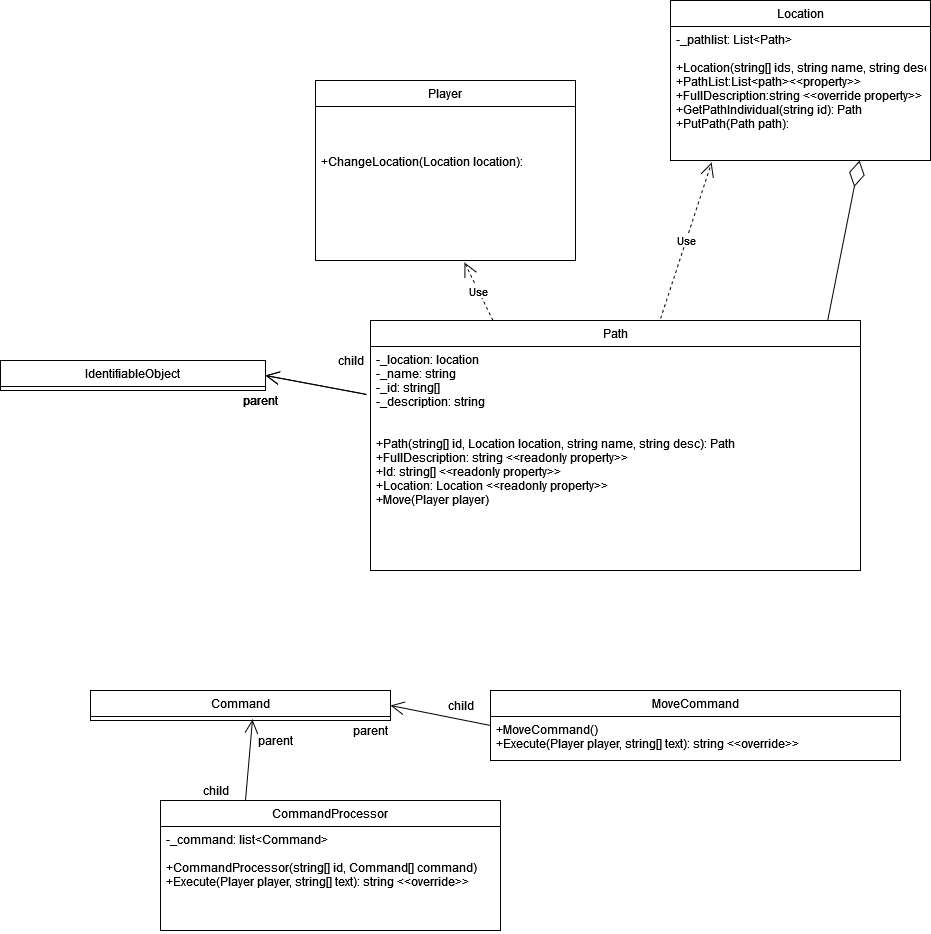

The diagram above was exported from draw.io. Its source (the exported page's mxGraphModel, read from the mxfile embedded in the PNG):
<mxGraphModel dx="1872" dy="420" grid="1" gridSize="10" guides="1" tooltips="1" connect="1" arrows="1" fold="1" page="1" pageScale="1" pageWidth="850" pageHeight="1100" math="0" shadow="0">
  <root>
    <mxCell id="0" />
    <mxCell id="1" parent="0" />
    <mxCell id="9R884f5sx3EJklAUeR-K-1" value="Location" style="swimlane;fontStyle=0;childLayout=stackLayout;horizontal=1;startSize=26;horizontalStack=0;resizeParent=1;resizeParentMax=0;resizeLast=0;collapsible=1;marginBottom=0;" vertex="1" parent="1">
      <mxGeometry x="650" y="60" width="260" height="160" as="geometry" />
    </mxCell>
    <mxCell id="9R884f5sx3EJklAUeR-K-2" value="-_pathlist: List&lt;Path&gt;&#10;&#10;+Location(string[] ids, string name, string desc):)&#10;+PathList:List&lt;path&gt;&lt;&lt;property&gt;&gt;&#10;+FullDescription:string &lt;&lt;override property&gt;&gt;&#10;+GetPathIndividual(string id): Path&#10;+PutPath(Path path):&#10;&#10;&#10;" style="text;strokeColor=none;fillColor=none;align=left;verticalAlign=top;spacingLeft=4;spacingRight=4;overflow=hidden;rotatable=0;points=[[0,0.5],[1,0.5]];portConstraint=eastwest;" vertex="1" parent="9R884f5sx3EJklAUeR-K-1">
      <mxGeometry y="26" width="260" height="134" as="geometry" />
    </mxCell>
    <mxCell id="9R884f5sx3EJklAUeR-K-5" value="Player" style="swimlane;fontStyle=0;childLayout=stackLayout;horizontal=1;startSize=26;horizontalStack=0;resizeParent=1;resizeParentMax=0;resizeLast=0;collapsible=1;marginBottom=0;" vertex="1" parent="1">
      <mxGeometry x="295" y="140" width="260" height="180" as="geometry" />
    </mxCell>
    <mxCell id="9R884f5sx3EJklAUeR-K-6" value="&#10;&#10;&#10;+ChangeLocation(Location location):" style="text;strokeColor=none;fillColor=none;align=left;verticalAlign=top;spacingLeft=4;spacingRight=4;overflow=hidden;rotatable=0;points=[[0,0.5],[1,0.5]];portConstraint=eastwest;" vertex="1" parent="9R884f5sx3EJklAUeR-K-5">
      <mxGeometry y="26" width="260" height="154" as="geometry" />
    </mxCell>
    <mxCell id="9R884f5sx3EJklAUeR-K-7" value="Path" style="swimlane;fontStyle=0;childLayout=stackLayout;horizontal=1;startSize=26;horizontalStack=0;resizeParent=1;resizeParentMax=0;resizeLast=0;collapsible=1;marginBottom=0;" vertex="1" parent="1">
      <mxGeometry x="350" y="380" width="490" height="250" as="geometry" />
    </mxCell>
    <mxCell id="9R884f5sx3EJklAUeR-K-8" value="-_location: location&#10;-_name: string&#10;-_id: string[]&#10;-_description: string&#10;&#10;&#10;+Path(string[] id, Location location, string name, string desc): Path&#10;+FullDescription: string &lt;&lt;readonly property&gt;&gt;&#10;+Id: string[] &lt;&lt;readonly property&gt;&gt;&#10;+Location: Location &lt;&lt;readonly property&gt;&gt;&#10;+Move(Player player)&#10;&#10;&#10;&#10;&#10;" style="text;strokeColor=none;fillColor=none;align=left;verticalAlign=top;spacingLeft=4;spacingRight=4;overflow=hidden;rotatable=0;points=[[0,0.5],[1,0.5]];portConstraint=eastwest;" vertex="1" parent="9R884f5sx3EJklAUeR-K-7">
      <mxGeometry y="26" width="490" height="224" as="geometry" />
    </mxCell>
    <mxCell id="9R884f5sx3EJklAUeR-K-9" value="IdentifiableObject" style="swimlane;fontStyle=0;childLayout=stackLayout;horizontal=1;startSize=26;horizontalStack=0;resizeParent=1;resizeParentMax=0;resizeLast=0;collapsible=1;marginBottom=0;" vertex="1" parent="1">
      <mxGeometry x="-20" y="420" width="265" height="30" as="geometry" />
    </mxCell>
    <mxCell id="9R884f5sx3EJklAUeR-K-14" value="" style="endArrow=open;endFill=1;endSize=12;html=1;exitX=-0.008;exitY=0.214;exitDx=0;exitDy=0;exitPerimeter=0;entryX=1;entryY=0.5;entryDx=0;entryDy=0;" edge="1" parent="1" source="9R884f5sx3EJklAUeR-K-8" target="9R884f5sx3EJklAUeR-K-9">
      <mxGeometry width="160" relative="1" as="geometry">
        <mxPoint x="110" y="370" as="sourcePoint" />
        <mxPoint x="270" y="370" as="targetPoint" />
      </mxGeometry>
    </mxCell>
    <mxCell id="9R884f5sx3EJklAUeR-K-15" value="parent" style="text;html=1;align=center;verticalAlign=middle;resizable=0;points=[];autosize=1;strokeColor=none;fillColor=none;" vertex="1" parent="1">
      <mxGeometry x="215" y="450" width="50" height="20" as="geometry" />
    </mxCell>
    <mxCell id="9R884f5sx3EJklAUeR-K-16" value="child" style="text;html=1;align=center;verticalAlign=middle;resizable=0;points=[];autosize=1;strokeColor=none;fillColor=none;" vertex="1" parent="1">
      <mxGeometry x="310" y="410" width="40" height="20" as="geometry" />
    </mxCell>
    <mxCell id="9R884f5sx3EJklAUeR-K-22" value="" style="endArrow=diamondThin;endFill=0;endSize=24;html=1;exitX=0.933;exitY=0;exitDx=0;exitDy=0;exitPerimeter=0;entryX=0.727;entryY=1;entryDx=0;entryDy=0;entryPerimeter=0;" edge="1" parent="1" source="9R884f5sx3EJklAUeR-K-7" target="9R884f5sx3EJklAUeR-K-2">
      <mxGeometry width="160" relative="1" as="geometry">
        <mxPoint x="670" y="300" as="sourcePoint" />
        <mxPoint x="780" y="290" as="targetPoint" />
      </mxGeometry>
    </mxCell>
    <mxCell id="9R884f5sx3EJklAUeR-K-24" value="CommandProcessor" style="swimlane;fontStyle=0;childLayout=stackLayout;horizontal=1;startSize=26;horizontalStack=0;resizeParent=1;resizeParentMax=0;resizeLast=0;collapsible=1;marginBottom=0;" vertex="1" parent="1">
      <mxGeometry x="140" y="860" width="340" height="130" as="geometry" />
    </mxCell>
    <mxCell id="9R884f5sx3EJklAUeR-K-25" value="-_command: list&lt;Command&gt;&#10;&#10;+CommandProcessor(string[] id, Command[] command)&#10;+Execute(Player player, string[] text): string &lt;&lt;override&gt;&gt;&#10;" style="text;strokeColor=none;fillColor=none;align=left;verticalAlign=top;spacingLeft=4;spacingRight=4;overflow=hidden;rotatable=0;points=[[0,0.5],[1,0.5]];portConstraint=eastwest;" vertex="1" parent="9R884f5sx3EJklAUeR-K-24">
      <mxGeometry y="26" width="340" height="104" as="geometry" />
    </mxCell>
    <mxCell id="9R884f5sx3EJklAUeR-K-26" value="Command" style="swimlane;fontStyle=0;childLayout=stackLayout;horizontal=1;startSize=26;horizontalStack=0;resizeParent=1;resizeParentMax=0;resizeLast=0;collapsible=1;marginBottom=0;" vertex="1" parent="1">
      <mxGeometry x="70" y="750" width="300" height="30" as="geometry" />
    </mxCell>
    <mxCell id="9R884f5sx3EJklAUeR-K-28" value="" style="endArrow=open;endFill=1;endSize=12;html=1;exitX=-0.008;exitY=0.214;exitDx=0;exitDy=0;exitPerimeter=0;entryX=1;entryY=0.5;entryDx=0;entryDy=0;" edge="1" parent="1">
      <mxGeometry width="160" relative="1" as="geometry">
        <mxPoint x="346.0799999999999" y="453.93600000000004" as="sourcePoint" />
        <mxPoint x="245" y="435" as="targetPoint" />
      </mxGeometry>
    </mxCell>
    <mxCell id="9R884f5sx3EJklAUeR-K-29" value="parent" style="text;html=1;align=center;verticalAlign=middle;resizable=0;points=[];autosize=1;strokeColor=none;fillColor=none;" vertex="1" parent="1">
      <mxGeometry x="215" y="450" width="50" height="20" as="geometry" />
    </mxCell>
    <mxCell id="9R884f5sx3EJklAUeR-K-30" value="child" style="text;html=1;align=center;verticalAlign=middle;resizable=0;points=[];autosize=1;strokeColor=none;fillColor=none;" vertex="1" parent="1">
      <mxGeometry x="420" y="755" width="40" height="20" as="geometry" />
    </mxCell>
    <mxCell id="9R884f5sx3EJklAUeR-K-31" value="" style="endArrow=open;endFill=1;endSize=12;html=1;exitX=0;exitY=0.5;exitDx=0;exitDy=0;entryX=1;entryY=0.5;entryDx=0;entryDy=0;" edge="1" parent="1" source="9R884f5sx3EJklAUeR-K-33" target="9R884f5sx3EJklAUeR-K-26">
      <mxGeometry width="160" relative="1" as="geometry">
        <mxPoint x="456.0799999999999" y="783.936" as="sourcePoint" />
        <mxPoint x="390" y="770" as="targetPoint" />
      </mxGeometry>
    </mxCell>
    <mxCell id="9R884f5sx3EJklAUeR-K-32" value="parent" style="text;html=1;align=center;verticalAlign=middle;resizable=0;points=[];autosize=1;strokeColor=none;fillColor=none;" vertex="1" parent="1">
      <mxGeometry x="325" y="780" width="50" height="20" as="geometry" />
    </mxCell>
    <mxCell id="9R884f5sx3EJklAUeR-K-33" value="MoveCommand" style="swimlane;fontStyle=0;childLayout=stackLayout;horizontal=1;startSize=26;horizontalStack=0;resizeParent=1;resizeParentMax=0;resizeLast=0;collapsible=1;marginBottom=0;" vertex="1" parent="1">
      <mxGeometry x="470" y="750" width="410" height="70" as="geometry" />
    </mxCell>
    <mxCell id="9R884f5sx3EJklAUeR-K-34" value="+MoveCommand()&#10;+Execute(Player player, string[] text): string &lt;&lt;override&gt;&gt;&#10;" style="text;strokeColor=none;fillColor=none;align=left;verticalAlign=top;spacingLeft=4;spacingRight=4;overflow=hidden;rotatable=0;points=[[0,0.5],[1,0.5]];portConstraint=eastwest;" vertex="1" parent="9R884f5sx3EJklAUeR-K-33">
      <mxGeometry y="26" width="410" height="44" as="geometry" />
    </mxCell>
    <mxCell id="9R884f5sx3EJklAUeR-K-35" value="" style="endArrow=open;endFill=1;endSize=12;html=1;exitX=0.25;exitY=0;exitDx=0;exitDy=0;entryX=0.54;entryY=0.967;entryDx=0;entryDy=0;entryPerimeter=0;" edge="1" parent="1" source="9R884f5sx3EJklAUeR-K-24" target="9R884f5sx3EJklAUeR-K-26">
      <mxGeometry width="160" relative="1" as="geometry">
        <mxPoint x="480" y="795" as="sourcePoint" />
        <mxPoint x="380" y="775" as="targetPoint" />
      </mxGeometry>
    </mxCell>
    <mxCell id="9R884f5sx3EJklAUeR-K-36" value="parent" style="text;html=1;align=center;verticalAlign=middle;resizable=0;points=[];autosize=1;strokeColor=none;fillColor=none;" vertex="1" parent="1">
      <mxGeometry x="230" y="790" width="50" height="20" as="geometry" />
    </mxCell>
    <mxCell id="9R884f5sx3EJklAUeR-K-37" value="child" style="text;html=1;align=center;verticalAlign=middle;resizable=0;points=[];autosize=1;strokeColor=none;fillColor=none;" vertex="1" parent="1">
      <mxGeometry x="175" y="840" width="40" height="20" as="geometry" />
    </mxCell>
    <mxCell id="9R884f5sx3EJklAUeR-K-38" value="Use" style="endArrow=open;endSize=12;dashed=1;html=1;entryX=0.158;entryY=1.015;entryDx=0;entryDy=0;entryPerimeter=0;exitX=0.592;exitY=-0.008;exitDx=0;exitDy=0;exitPerimeter=0;" edge="1" parent="1" source="9R884f5sx3EJklAUeR-K-7" target="9R884f5sx3EJklAUeR-K-2">
      <mxGeometry width="160" relative="1" as="geometry">
        <mxPoint x="610" y="420" as="sourcePoint" />
        <mxPoint x="770" y="420" as="targetPoint" />
      </mxGeometry>
    </mxCell>
    <mxCell id="9R884f5sx3EJklAUeR-K-39" value="Use" style="endArrow=open;endSize=12;dashed=1;html=1;entryX=0.573;entryY=1.013;entryDx=0;entryDy=0;entryPerimeter=0;exitX=0.25;exitY=0;exitDx=0;exitDy=0;" edge="1" parent="1" source="9R884f5sx3EJklAUeR-K-7" target="9R884f5sx3EJklAUeR-K-6">
      <mxGeometry width="160" relative="1" as="geometry">
        <mxPoint x="650.0799999999999" y="388" as="sourcePoint" />
        <mxPoint x="701.0799999999999" y="232.01" as="targetPoint" />
      </mxGeometry>
    </mxCell>
  </root>
</mxGraphModel>